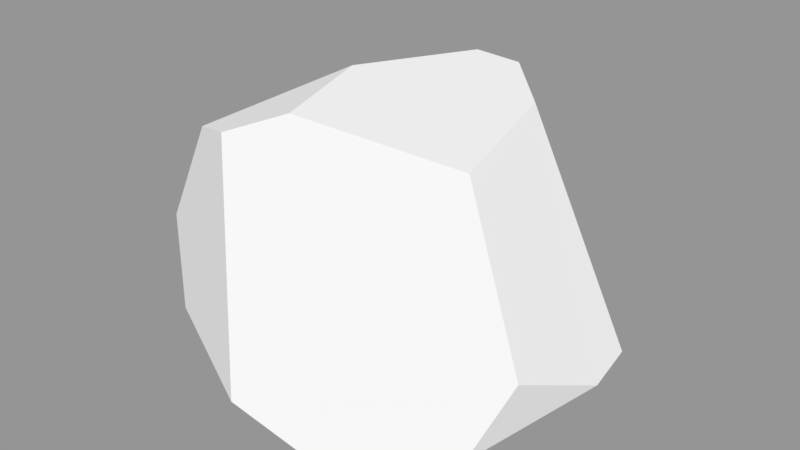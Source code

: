 # Source: Rock1.blend  (saved by Blender 2.79.0; exported with 4.5.12 LTS)
import bpy
from mathutils import Matrix  # noqa: F401  (used for matrix-valued properties, if any)

bpy.ops.wm.read_factory_settings(use_empty=True)
scene = bpy.context.scene
scene.name = 'Scene'

# ---- collections
col_collection_1 = bpy.data.collections.new('Collection 1'); scene.collection.children.link(col_collection_1)

# ---- meshes
me_cube_015 = bpy.data.meshes.new('Cube.015')
me_cube_015.from_pydata([(0.2086, -1.149, -0.7578), (-0.6064, 0.9104, -0.5977), (-0.2888, -1.19, -0.6232), (-1.017, 0.2801, -0.762), (-1.034, 0.4092, -0.746), (-1.469, -0.5413, -0.01939), (-1.142, -0.7957, -0.4941), (-0.4683, -0.4318, 0.9133), (-0.5325, 0.1909, 1.027), (-0.8718, -0.6091, 0.7447), (-1.178, -0.4972, 0.6702), (-0.04414, 0.8255, 1.072), (1.148, -0.831, -0.5471), (1.445, 0.006886, -0.372), (0.6906, -0.2345, 0.7971), (1.296, -0.5768, -0.121), (0.5821, 1.24, -0.3417), (0.09683, 1.138, 0.8295), (0.09606, 1.106, 0.89), (0.2459, 0.8633, 1.041), (0.5746, 0.5588, 0.947), (1.41, 0.3394, -0.3294)], [], [(9, 7, 8, 10), (13, 15, 12), (6, 3, 0, 2), (3, 6, 5, 4), (6, 2, 9, 10, 5), (19, 18, 11), (21, 20, 14, 15, 13), (17, 16, 1), (2, 0, 12, 15, 14, 7, 9), (20, 21, 16, 17, 18, 19), (11, 8, 7, 14, 20, 19), (5, 10, 8, 11, 18, 17, 1, 4), (13, 12, 0, 3, 4, 1, 16, 21)])
_uv = me_cube_015.uv_layers.new(name='UVMap')
_uv.uv.foreach_set('vector', [0.4679, 0.4082, 0.4635, 0.3986, 0.4756, 0.3891, 0.4755, 0.4112, 0.3611, 0.4319, 0.3696, 0.4444, 0.3596, 0.452, 0.4131, 0.3658, 0.4219, 0.3889, 0.3778, 0.3718, 0.389, 0.3661, 0.4219, 0.3889, 0.4131, 0.3658, 0.4237, 0.3674, 0.4237, 0.3913, 0.4678, 0.4206, 0.4447, 0.4149, 0.4679, 0.4082, 0.4755, 0.4112, 0.4792, 0.4193, 0.4724, 0.3668, 0.4792, 0.3658, 0.4773, 0.3716, 0.3606, 0.4251, 0.3897, 0.4228, 0.3897, 0.439, 0.3696, 0.4444, 0.3611, 0.4319, 0.4319, 0.4394, 0.4637, 0.4329, 0.4648, 0.4609, 0.4447, 0.4149, 0.4357, 0.4075, 0.4237, 0.3875, 0.4259, 0.3794, 0.4447, 0.3788, 0.4635, 0.3986, 0.4679, 0.4082, 0.4307, 0.4322, 0.4664, 0.4206, 0.4637, 0.4329, 0.4319, 0.4394, 0.4304, 0.4393, 0.4271, 0.437, 0.4773, 0.3716, 0.4756, 0.3891, 0.4635, 0.3986, 0.4447, 0.3788, 0.4608, 0.3672, 0.4724, 0.3668, 0.4457, 0.4854, 0.4296, 0.4764, 0.4237, 0.4574, 0.425, 0.4433, 0.4304, 0.4393, 0.4319, 0.4394, 0.4648, 0.4609, 0.4664, 0.4734, 0.362, 0.4063, 0.3596, 0.3868, 0.3778, 0.3718, 0.4219, 0.3889, 0.4237, 0.3913, 0.4193, 0.4052, 0.3955, 0.4228, 0.3665, 0.4126])
me_cube_015.use_remesh_preserve_volume = False
me_cube_015.use_remesh_preserve_attributes = False
me_cube_015.use_mirror_vertex_groups = False
me_cube_015.update()

# ---- objects
ob_rock1 = bpy.data.objects.new('Rock1', me_cube_015)

# ---- transforms, parenting, visibility, modifiers, constraints
ob_rock1.location = (0.0, 0.0, 0.0)
ob_rock1.lineart.crease_threshold = 0.0

# ---- collection membership
col_collection_1.objects.link(ob_rock1)

# ---- scene / render settings (as saved in the file)
scene.frame_start = 1; scene.frame_end = 250; scene.frame_set(1)
scene.render.engine = 'CYCLES'
scene.render.dither_intensity = 0.0
scene.cycles.samples = 300
scene.cycles.sampling_pattern = 'TABULATED_SOBOL'
scene.cycles.use_adaptive_sampling = False
scene.cycles.use_light_tree = False
scene.cycles.blur_glossy = 0.0
scene.cycles.sample_clamp_direct = 4.0
scene.cycles.sample_clamp_indirect = 4.0
scene.view_settings.view_transform = 'Standard'
bpy.context.view_layer.update()

# ---- added for rendering (the .blend has no active camera and no usable light): camera, sun + grey world if the file has none
cam_auto = bpy.data.cameras.new('AutoCamera')
cam_auto.lens = 50.0
cam_auto.sensor_width = 36.0
cam_auto.clip_end = 1000.0
ob_auto_camera = bpy.data.objects.new('AutoCamera', cam_auto)
scene.collection.objects.link(ob_auto_camera)
ob_auto_camera.location = (3.88751, -4.65395, 3.27438)
ob_auto_camera.rotation_euler = (1.09748, -7.21219e-08, 0.694738)
scene.camera = ob_auto_camera
light_auto_sun = bpy.data.lights.new('AutoSun', 'SUN')
light_auto_sun.energy = 3.0
light_auto_sun.angle = 0.0523599
ob_auto_sun = bpy.data.objects.new('AutoSun', light_auto_sun)
scene.collection.objects.link(ob_auto_sun)
ob_auto_sun.rotation_euler = (0.872665, 0.174533, 0.523599)
if scene.world is None:
    world_auto = bpy.data.worlds.new('AutoWorld')
    world_auto.color = (0.3, 0.3, 0.3)
    scene.world = world_auto
bpy.context.view_layer.update()
